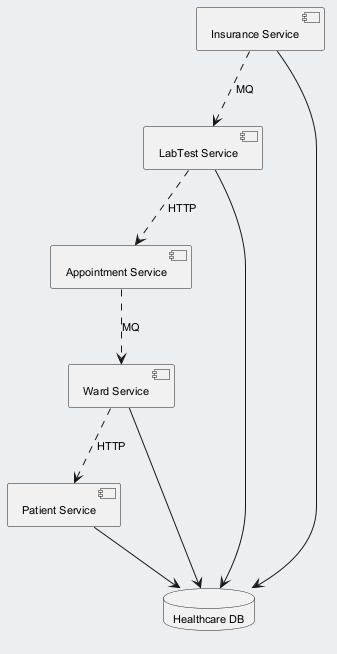

The diagram above was rendered by PlantUML. Its source (embedded in the PNG):
@startuml
skinparam backgroundColor #ECEFF1
skinparam classBackgroundColor #FFFFFF
skinparam classBorderColor #455A64
skinparam defaultFontSize 11
component "Patient Service" as C_PatientService
component "Ward Service" as C_WardService
component "LabTest Service" as C_LabTestService
component "Appointment Service" as C_AppointmentService
component "Insurance Service" as C_InsuranceService
database "Healthcare DB" as DB_healthcare
C_PatientService --> DB_healthcare
C_WardService --> DB_healthcare
C_LabTestService --> DB_healthcare
C_InsuranceService --> DB_healthcare
C_WardService ..> C_PatientService : HTTP
C_AppointmentService ..> C_WardService : MQ
C_LabTestService ..> C_AppointmentService : HTTP
C_InsuranceService ..> C_LabTestService : MQ
@enduml